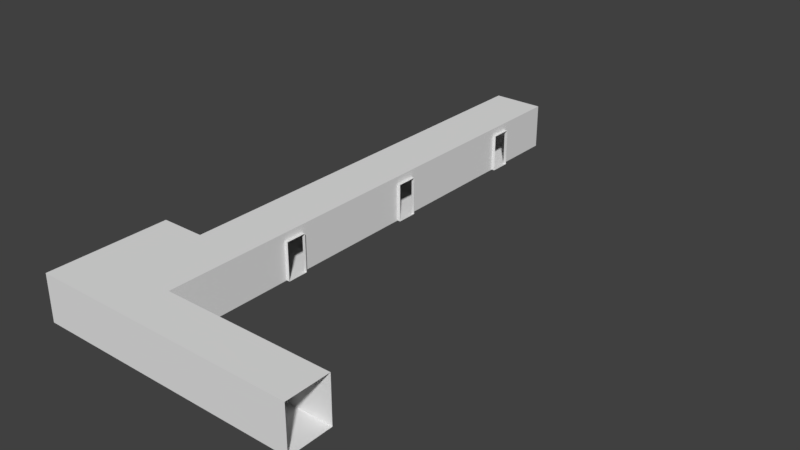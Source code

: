 # Source: school_interior5.blend  (saved by Blender 2.79.0; exported with 4.5.12 LTS)
import bpy
from mathutils import Matrix  # noqa: F401  (used for matrix-valued properties, if any)

bpy.ops.wm.read_factory_settings(use_empty=True)
scene = bpy.context.scene
scene.name = 'Scene'

# ---- collections
col_collection_1 = bpy.data.collections.new('Collection 1'); scene.collection.children.link(col_collection_1)

# ---- world
world_world = bpy.data.worlds.new('World'); scene.world = world_world
world_world.color = (0.05088, 0.05088, 0.05088)
world_world.use_sun_shadow = False
world_world.sun_shadow_jitter_overblur = 0.0
world_world.cycles.sampling_method = 'MANUAL'

# ---- meshes
me_plane_001 = bpy.data.meshes.new('Plane.001')
me_plane_001.from_pydata([(0.004499, 9.025, 0.003334), (0.004499, -0.7269, 0.003334), (7.769, -0.7269, 0.003334), (7.769, 9.025, 0.003334), (0.004499, -0.7269, 3.082), (7.769, -0.7269, 3.082), (3.56, 9.025, 0.003334), (3.56, -0.7269, 0.003334), (3.56, -0.7269, 3.082), (7.769, 2.816, 0.003334), (0.004499, 2.816, 0.003334), (3.56, 2.816, 0.003334), (21.43, -0.7269, 0.003334), (21.43, 2.816, 0.003334), (3.56, 24.85, 0.003337), (7.769, 24.85, 0.003337), (0.004499, 9.025, 3.082), (7.769, 9.025, 3.082), (3.56, 9.025, 3.082), (7.769, 2.816, 3.082), (21.43, 2.816, 3.082), (3.56, 24.85, 3.082), (7.769, 24.85, 3.082), (21.43, -0.7269, 3.082), (7.769, 14.57, 3.082), (3.56, 12.87, 0.003335), (7.769, 12.87, 0.003335), (3.56, 14.57, 3.082), (7.769, 14.57, 0.003335), (3.56, 12.87, 3.082), (7.769, 12.87, 3.082), (3.56, 14.57, 0.003335), (3.56, 26.55, 0.003337), (7.769, 26.55, 0.003337), (3.56, 26.55, 3.082), (7.769, 26.55, 3.082), (3.56, 37.25, 0.003339), (7.769, 37.25, 0.003339), (3.56, 37.25, 3.082), (7.769, 37.25, 3.082), (3.56, 38.95, 0.003339), (7.769, 38.95, 0.003339), (3.56, 38.95, 3.082), (7.769, 38.95, 3.082), (3.56, 43.96, 0.00334), (7.769, 43.96, 0.00334), (3.56, 43.96, 3.082), (7.769, 43.96, 3.082), (8.033, 24.85, 0.003337), (8.033, 24.85, 3.082), (8.033, 12.87, 3.082), (8.033, 14.57, 3.082), (8.033, 14.57, 0.003335), (8.033, 12.87, 0.003335), (8.033, 26.55, 0.003337), (8.033, 26.55, 3.082), (8.033, 37.25, 0.003339), (8.033, 37.25, 3.082), (8.033, 38.95, 0.003339), (8.033, 38.95, 3.082), (0.004499, -0.7269, 3.699), (7.769, -0.7269, 3.699), (3.56, -0.7269, 3.699), (0.004499, 9.025, 3.699), (7.769, 9.025, 3.699), (3.56, 9.025, 3.699), (7.769, 2.816, 3.699), (21.43, 2.816, 3.699), (3.56, 24.85, 3.699), (7.769, 24.85, 3.699), (21.43, -0.7269, 3.699), (7.769, 14.57, 3.699), (3.56, 14.57, 3.699), (3.56, 12.87, 3.699), (7.769, 12.87, 3.699), (3.56, 26.55, 3.699), (7.769, 26.55, 3.699), (3.56, 37.25, 3.699), (7.769, 37.25, 3.699), (3.56, 38.95, 3.699), (7.769, 38.95, 3.699), (3.56, 43.96, 3.699), (7.769, 43.96, 3.699), (3.56, 2.812, 3.699), (0.004499, 2.812, 3.699)], [], [(11, 9, 3, 6), (7, 1, 4, 8), (2, 7, 8, 5), (10, 11, 6, 0), (1, 7, 11, 10), (7, 2, 9, 11), (9, 2, 12, 13), (27, 31, 14, 21), (26, 3, 17, 30), (0, 6, 18, 16), (9, 13, 20, 19), (3, 9, 19, 17), (29, 25, 31, 27), (23, 12, 2, 5), (6, 25, 29, 18), (25, 26, 28, 31), (28, 24, 22, 15), (6, 3, 26, 25), (37, 39, 57, 56), (31, 28, 15, 14), (21, 14, 32, 34), (35, 33, 54, 55), (14, 15, 33, 32), (34, 32, 36, 38), (33, 35, 39, 37), (32, 33, 37, 36), (38, 36, 40, 42), (36, 37, 41, 40), (42, 40, 44, 46), (41, 43, 47, 45), (40, 41, 45, 44), (43, 41, 58, 59), (28, 26, 53, 52), (24, 28, 52, 51), (33, 15, 48, 54), (26, 30, 50, 53), (41, 37, 56, 58), (15, 22, 49, 48), (24, 51, 50, 30), (35, 55, 49, 22), (39, 43, 59, 57), (35, 22, 69, 76), (18, 29, 73, 65), (8, 4, 60, 62), (27, 21, 68, 72), (43, 39, 78, 80), (30, 17, 64, 74), (22, 24, 71, 69), (42, 46, 81, 79), (23, 5, 61, 70), (47, 43, 80, 82), (38, 42, 79, 77), (24, 30, 74, 71), (17, 19, 66, 64), (34, 38, 77, 75), (5, 8, 62, 61), (39, 35, 76, 78), (16, 18, 65, 63), (21, 34, 75, 68), (19, 20, 67, 66), (29, 27, 72, 73), (61, 62, 83, 66), (73, 74, 64, 65), (67, 70, 61, 66), (63, 65, 83, 84), (62, 60, 84, 83), (66, 83, 65, 64), (73, 72, 71, 74), (71, 72, 68, 69), (68, 75, 76, 69), (77, 78, 76, 75), (79, 80, 78, 77), (81, 82, 80, 79)])
_uv = me_plane_001.uv_layers.new(name='UVMap')
_uv.uv.foreach_set('vector', [0.7285, 0.8623, 0.6504, 0.8623, 0.6504, 0.7189, 0.7285, 0.7189, 1.0, 0.3677, 1.0, 0.4409, 0.9429, 0.4409, 0.9429, 0.3677, 1.0, 0.2811, 1.0, 0.3677, 0.9429, 0.3677, 0.9429, 0.2811, 0.7944, 0.8623, 0.7285, 0.8623, 0.7285, 0.7189, 0.7944, 0.7189, 0.7944, 0.9196, 0.7285, 0.9196, 0.7285, 0.8623, 0.7944, 0.8623, 0.7285, 0.9196, 0.6504, 0.9196, 0.6504, 0.8623, 0.7285, 0.8623, 0.6504, 0.8623, 0.6504, 0.9196, 0.3972, 0.9196, 0.3972, 0.8623, 0.8744, 0.1141, 0.9315, 0.1141, 0.9315, 0.3257, 0.8744, 0.3257, 0.7944, 0.2226, 0.7944, 0.1434, 0.8515, 0.1434, 0.8515, 0.2226, 0.8603, 0.9383, 0.7944, 0.9383, 0.7944, 0.875, 0.8603, 0.875, 0.9315, 0.7189, 0.9315, 1.0, 0.8744, 1.0, 0.8744, 0.7189, 0.7944, 0.1434, 0.7944, 4.907e-09, 0.8515, 0.0, 0.8515, 0.1434, 0.8744, 0.0792, 0.9315, 0.0792, 0.9315, 0.1141, 0.8744, 0.1141, 0.9429, 0.0, 1.0, 0.0, 1.0, 0.2811, 0.9429, 0.2811, 0.9315, 0.0, 0.9315, 0.0792, 0.8744, 0.0792, 0.8744, 1.963e-08, 0.7285, 0.6397, 0.6504, 0.6397, 0.6504, 0.6048, 0.7285, 0.6048, 0.7944, 0.2575, 0.8515, 0.2575, 0.8515, 0.469, 0.7944, 0.469, 0.7285, 0.7189, 0.6504, 0.7189, 0.6504, 0.6397, 0.7285, 0.6397, 0.009801, 0.983, 0.009801, 0.9196, 0.0147, 0.9196, 0.0147, 0.983, 0.7285, 0.6048, 0.6504, 0.6048, 0.6504, 0.3933, 0.7285, 0.3933, 0.8744, 0.3257, 0.9315, 0.3257, 0.9315, 0.3606, 0.8744, 0.3606, 0.0196, 0.9196, 0.0196, 0.983, 0.0147, 0.983, 0.0147, 0.9196, 0.7285, 0.3933, 0.6504, 0.3933, 0.6504, 0.3583, 0.7285, 0.3583, 0.8744, 0.3606, 0.9315, 0.3606, 0.9315, 0.581, 0.8744, 0.581, 0.7944, 0.5039, 0.8515, 0.5039, 0.8515, 0.7243, 0.7944, 0.7243, 0.7285, 0.3583, 0.6504, 0.3583, 0.6504, 0.1379, 0.7285, 0.1379, 0.8744, 0.581, 0.9315, 0.581, 0.9315, 0.6159, 0.8744, 0.6159, 0.7285, 0.1379, 0.6504, 0.1379, 0.6504, 0.103, 0.7285, 0.103, 0.8744, 0.6159, 0.9315, 0.6159, 0.9315, 0.7189, 0.8744, 0.7189, 0.7944, 0.7593, 0.8515, 0.7593, 0.8515, 0.8623, 0.7944, 0.8623, 0.7285, 0.103, 0.6504, 0.103, 0.6504, 0.0, 0.7285, 0.0, 0.0294, 0.9196, 0.0294, 0.983, 0.0245, 0.983, 0.0245, 0.9196, 0.6504, 0.6048, 0.6504, 0.6397, 0.6455, 0.6397, 0.6455, 0.6048, 0.0245, 0.9196, 0.0245, 0.983, 0.0196, 0.983, 0.0196, 0.9196, 0.6504, 0.3583, 0.6504, 0.3933, 0.6455, 0.3933, 0.6455, 0.3583, 0.004901, 0.983, 0.004901, 0.9196, 0.009801, 0.9196, 0.009801, 0.983, 0.6504, 0.103, 0.6504, 0.1379, 0.6455, 0.1379, 0.6455, 0.103, 8.842e-09, 0.983, 0.0, 0.9196, 0.004901, 0.9196, 0.004901, 0.983, 0.0343, 0.9196, 0.0392, 0.9196, 0.0392, 0.9546, 0.0343, 0.9546, 0.0392, 0.9196, 0.04411, 0.9196, 0.04411, 0.9546, 0.0392, 0.9546, 0.0294, 0.9546, 0.0294, 0.9196, 0.0343, 0.9196, 0.0343, 0.9546, 0.8515, 0.5039, 0.8515, 0.469, 0.8629, 0.469, 0.8629, 0.5039, 0.8744, 1.963e-08, 0.8744, 0.0792, 0.8629, 0.0792, 0.8629, 3.926e-08, 0.9429, 0.3677, 0.9429, 0.4409, 0.9315, 0.4409, 0.9315, 0.3677, 0.8744, 0.1141, 0.8744, 0.3257, 0.8629, 0.3257, 0.8629, 0.1141, 0.8515, 0.7593, 0.8515, 0.7243, 0.8629, 0.7243, 0.8629, 0.7593, 0.8515, 0.2226, 0.8515, 0.1434, 0.8629, 0.1434, 0.8629, 0.2226, 0.8515, 0.469, 0.8515, 0.2575, 0.8629, 0.2575, 0.8629, 0.469, 0.8744, 0.6159, 0.8744, 0.7189, 0.8629, 0.7189, 0.8629, 0.6159, 0.9429, 0.0, 0.9429, 0.2811, 0.9315, 0.2811, 0.9315, 0.0, 0.8515, 0.8623, 0.8515, 0.7593, 0.8629, 0.7593, 0.8629, 0.8623, 0.8744, 0.581, 0.8744, 0.6159, 0.8629, 0.6159, 0.8629, 0.581, 0.8515, 0.2575, 0.8515, 0.2226, 0.8629, 0.2226, 0.8629, 0.2575, 0.8515, 0.1434, 0.8515, 0.0, 0.8629, 4.907e-09, 0.8629, 0.1434, 0.8744, 0.3606, 0.8744, 0.581, 0.8629, 0.581, 0.8629, 0.3606, 0.9429, 0.2811, 0.9429, 0.3677, 0.9315, 0.3677, 0.9315, 0.2811, 0.8515, 0.7243, 0.8515, 0.5039, 0.8629, 0.5039, 0.8629, 0.7243, 0.8603, 0.875, 0.7944, 0.875, 0.7944, 0.8623, 0.8603, 0.8623, 0.8744, 0.3257, 0.8744, 0.3606, 0.8629, 0.3606, 0.8629, 0.3257, 0.8744, 0.7189, 0.8744, 1.0, 0.8629, 1.0, 0.8629, 0.7189, 0.8744, 0.0792, 0.8744, 0.1141, 0.8629, 0.1141, 0.8629, 0.0792, 0.144, 0.9196, 0.06593, 0.9196, 0.06593, 0.8624, 0.144, 0.8623, 0.06593, 0.6397, 0.144, 0.6397, 0.144, 0.7189, 0.06593, 0.7189, 0.3972, 0.8623, 0.3972, 0.9196, 0.144, 0.9196, 0.144, 0.8623, 0.0, 0.7189, 0.06593, 0.7189, 0.06593, 0.8624, 3.471e-08, 0.8624, 0.06593, 0.9196, 4.858e-08, 0.9196, 3.471e-08, 0.8624, 0.06593, 0.8624, 0.144, 0.8623, 0.06593, 0.8624, 0.06593, 0.7189, 0.144, 0.7189, 0.06593, 0.6397, 0.06593, 0.6048, 0.144, 0.6048, 0.144, 0.6397, 0.144, 0.6048, 0.06593, 0.6048, 0.06593, 0.3933, 0.144, 0.3933, 0.06593, 0.3933, 0.06593, 0.3583, 0.144, 0.3583, 0.144, 0.3933, 0.06593, 0.1379, 0.144, 0.1379, 0.144, 0.3583, 0.06593, 0.3583, 0.06593, 0.103, 0.144, 0.103, 0.144, 0.1379, 0.06593, 0.1379, 0.06593, 0.0, 0.144, 0.0, 0.144, 0.103, 0.06593, 0.103])
me_plane_001.use_remesh_preserve_volume = False
me_plane_001.use_remesh_preserve_attributes = False
me_plane_001.use_mirror_vertex_groups = False
me_plane_001.update()
me_plane_001.normals_split_custom_set([tuple(v) for v in zip(*[iter([0.0, -1.856e-08, 1.0, 0.0, -1.856e-08, 1.0, 0.0, -1.856e-08, 1.0, 0.0, -1.856e-08, 1.0, 0.0, 1.0, 2.831e-07, 0.0, 1.0, 2.831e-07, 0.0, 1.0, 2.831e-07, 0.0, 1.0, 2.831e-07, 0.0, 1.0, 2.944e-07, 0.0, 1.0, 2.944e-07, 0.0, 1.0, 2.944e-07, 0.0, 1.0, 2.944e-07, 0.0, -1.856e-08, 1.0, 0.0, -1.856e-08, 1.0, 0.0, -1.856e-08, 1.0, 0.0, -1.856e-08, 1.0, 0.0, 6.618e-08, 1.0, 0.0, 6.618e-08, 1.0, 0.0, 6.618e-08, 1.0, 0.0, 6.618e-08, 1.0, 0.0, 6.618e-08, 1.0, 0.0, 6.618e-08, 1.0, 0.0, 6.618e-08, 1.0, 0.0, 6.618e-08, 1.0, 0.0, 6.618e-08, 1.0, 0.0, 6.618e-08, 1.0, 0.0, 6.618e-08, 1.0, 0.0, 6.618e-08, 1.0, 1.0, 3.014e-08, 0.0, 1.0, 3.014e-08, 0.0, 1.0, 3.014e-08, 0.0, 1.0, 3.014e-08, 0.0, -1.0, 1.796e-07, 0.0, -1.0, 1.796e-07, 0.0, -1.0, 1.796e-07, 0.0, -1.0, 1.796e-07, 0.0, 0.0, -1.0, 0.0, 0.0, -1.0, 0.0, 0.0, -1.0, 0.0, 0.0, -1.0, 0.0, 0.0, -1.0, -2.722e-07, 0.0, -1.0, -2.722e-07, 0.0, -1.0, -2.722e-07, 0.0, -1.0, -2.722e-07, -1.0, -9.689e-08, 0.0, -1.0, -9.689e-08, 0.0, -1.0, -9.689e-08, 0.0, -1.0, -9.689e-08, 0.0, 1.0, 0.0, 0.0, 1.0, 0.0, 0.0, 1.0, 0.0, 0.0, 1.0, 0.0, 0.0, 0.0, 1.0, 2.949e-07, 0.0, 1.0, 2.949e-07, 0.0, 1.0, 2.949e-07, 0.0, 1.0, 2.949e-07, 1.0, -3.541e-08, 0.0, 1.0, -3.541e-08, 0.0, 1.0, -3.541e-08, 0.0, 1.0, -3.541e-08, 0.0, 0.0, -2.107e-07, 1.0, 0.0, -2.107e-07, 1.0, 0.0, -2.107e-07, 1.0, 0.0, -2.107e-07, 1.0, -1.0, 0.0, 0.0, -1.0, 0.0, 0.0, -1.0, 0.0, 0.0, -1.0, 0.0, 0.0, 0.0, -1.859e-07, 1.0, 0.0, -1.859e-07, 1.0, 0.0, -1.859e-07, 1.0, 0.0, -1.859e-07, 1.0, 0.0, 1.0, 0.0, 0.0, 1.0, 0.0, 0.0, 1.0, 0.0, 0.0, 1.0, 0.0, 0.0, -1.624e-07, 1.0, 0.0, -1.624e-07, 1.0, 0.0, -1.624e-07, 1.0, 0.0, -1.624e-07, 1.0, 1.0, 0.0, 0.0, 1.0, 0.0, 0.0, 1.0, 0.0, 0.0, 1.0, 0.0, 0.0, 0.0, -1.0, 0.0, 0.0, -1.0, 0.0, 0.0, -1.0, 0.0, 0.0, -1.0, 0.0, 0.0, -1.405e-07, 1.0, 0.0, -1.405e-07, 1.0, 0.0, -1.405e-07, 1.0, 0.0, -1.405e-07, 1.0, 1.0, -2.893e-08, 0.0, 1.0, -2.893e-08, 0.0, 1.0, -2.893e-08, 0.0, 1.0, -2.893e-08, 0.0, -1.0, -5.785e-08, 0.0, -1.0, -5.785e-08, 0.0, -1.0, -5.785e-08, 0.0, -1.0, -5.785e-08, 0.0, 0.0, -1.67e-07, 1.0, 0.0, -1.67e-07, 1.0, 0.0, -1.67e-07, 1.0, 0.0, -1.67e-07, 1.0, 1.0, -1.825e-07, 0.0, 1.0, -1.825e-07, 0.0, 1.0, -1.825e-07, 0.0, 1.0, -1.825e-07, 0.0, 0.0, -1.405e-07, 1.0, 0.0, -1.405e-07, 1.0, 0.0, -1.405e-07, 1.0, 0.0, -1.405e-07, 1.0, 1.0, 6.189e-08, 0.0, 1.0, 6.189e-08, 0.0, 1.0, 6.189e-08, 0.0, 1.0, 6.189e-08, 0.0, -1.0, -1.238e-07, 0.0, -1.0, -1.238e-07, 0.0, -1.0, -1.238e-07, 0.0, -1.0, -1.238e-07, 0.0, 0.0, -1.64e-07, 1.0, 0.0, -1.64e-07, 1.0, 0.0, -1.64e-07, 1.0, 0.0, -1.64e-07, 1.0, 0.0, -1.0, 0.0, 0.0, -1.0, 0.0, 0.0, -1.0, 0.0, 0.0, -1.0, 0.0, 0.0, -2.107e-07, 1.0, 0.0, -2.107e-07, 1.0, 0.0, -2.107e-07, 1.0, 0.0, -2.107e-07, 1.0, 0.0, -1.0, 0.0, 0.0, -1.0, 0.0, 0.0, -1.0, 0.0, 0.0, -1.0, 0.0, 0.0, -1.405e-07, 1.0, 0.0, -1.405e-07, 1.0, 0.0, -1.405e-07, 1.0, 0.0, -1.405e-07, 1.0, 0.0, 1.0, 0.0, 0.0, 1.0, 0.0, 0.0, 1.0, 0.0, 0.0, 1.0, 0.0, 0.0, -1.405e-07, 1.0, 0.0, -1.405e-07, 1.0, 0.0, -1.405e-07, 1.0, 0.0, -1.405e-07, 1.0, 0.0, 1.0, 0.0, 0.0, 1.0, 0.0, 0.0, 1.0, 0.0, 0.0, 1.0, 0.0, 0.0, 0.0, -1.0, 0.0, 0.0, -1.0, 0.0, 0.0, -1.0, 0.0, 0.0, -1.0, 0.0, 1.405e-07, -1.0, 0.0, 1.405e-07, -1.0, 0.0, 1.405e-07, -1.0, 0.0, 1.405e-07, -1.0, 0.0, 0.0, -1.0, 0.0, 0.0, -1.0, 0.0, 0.0, -1.0, 0.0, 0.0, -1.0, -1.0, 5.254e-08, 0.0, -1.0, 5.254e-08, 0.0, -1.0, 5.254e-08, 0.0, -1.0, 5.254e-08, 0.0, 1.0, 6.829e-08, 0.0, 1.0, 6.829e-08, 0.0, 1.0, 6.829e-08, 0.0, 1.0, 6.829e-08, 0.0, 0.0, 1.0, 2.173e-07, 0.0, 1.0, 2.173e-07, 0.0, 1.0, 2.173e-07, 0.0, 1.0, 2.173e-07, 1.0, -2.989e-09, 0.0, 1.0, -2.989e-09, 0.0, 1.0, -2.989e-09, 0.0, 1.0, -2.989e-09, 0.0, -1.0, 0.0, 0.0, -1.0, 0.0, 0.0, -1.0, 0.0, 0.0, -1.0, 0.0, 0.0, -1.0, 6.952e-08, 0.0, -1.0, 6.952e-08, 0.0, -1.0, 6.952e-08, 0.0, -1.0, 6.952e-08, 0.0, -1.0, -1.445e-08, 0.0, -1.0, -1.445e-08, 0.0, -1.0, -1.445e-08, 0.0, -1.0, -1.445e-08, 0.0, 1.0, -5.864e-08, 0.0, 1.0, -5.864e-08, 0.0, 1.0, -5.864e-08, 0.0, 1.0, -5.864e-08, 0.0, 0.0, 1.0, 1.132e-07, 0.0, 1.0, 1.132e-07, 0.0, 1.0, 1.132e-07, 0.0, 1.0, 1.132e-07, -1.0, -8.312e-08, 0.0, -1.0, -8.312e-08, 0.0, -1.0, -8.312e-08, 0.0, -1.0, -8.312e-08, 0.0, 1.0, 0.0, 0.0, 1.0, 0.0, 0.0, 1.0, 0.0, 0.0, 1.0, 0.0, 0.0, -1.0, 1.051e-07, 0.0, -1.0, 1.051e-07, 0.0, -1.0, 1.051e-07, 0.0, -1.0, 1.051e-07, 0.0, -1.0, 1.436e-08, 0.0, -1.0, 1.436e-08, 0.0, -1.0, 1.436e-08, 0.0, -1.0, 1.436e-08, 0.0, 1.0, 1.734e-08, 0.0, 1.0, 1.734e-08, 0.0, 1.0, 1.734e-08, 0.0, 1.0, 1.734e-08, 0.0, 0.0, 1.0, 1.836e-07, 0.0, 1.0, 1.836e-07, 0.0, 1.0, 1.836e-07, 0.0, 1.0, 1.836e-07, -1.0, -5.538e-09, 0.0, -1.0, -5.538e-09, 0.0, -1.0, -5.538e-09, 0.0, -1.0, -5.538e-09, 0.0, 0.0, -1.0, 0.0, 0.0, -1.0, 0.0, 0.0, -1.0, 0.0, 0.0, -1.0, 0.0, 1.0, -1.001e-07, 0.0, 1.0, -1.001e-07, 0.0, 1.0, -1.001e-07, 0.0, 1.0, -1.001e-07, 0.0, 0.0, -1.0, 0.0, 0.0, -1.0, 0.0, 0.0, -1.0, 0.0, 0.0, -1.0, 0.0, 1.0, 2.735e-08, 0.0, 1.0, 2.735e-08, 0.0, 1.0, 2.735e-08, 0.0, 1.0, 2.735e-08, 0.0, -1.282e-07, 6.733e-08, -1.0, -1.282e-07, 6.733e-08, -1.0, -1.282e-07, 6.733e-08, -1.0, -1.282e-07, 6.733e-08, -1.0, 0.0, 1.859e-07, -1.0, 0.0, 1.859e-07, -1.0, 0.0, 1.859e-07, -1.0, 0.0, 1.859e-07, -1.0, 0.0, -6.73e-08, -1.0, 0.0, -6.73e-08, -1.0, 0.0, -6.73e-08, -1.0, 0.0, -6.73e-08, -1.0, 0.0, -1.151e-07, -1.0, 0.0, -1.151e-07, -1.0, 0.0, -1.151e-07, -1.0, 0.0, -1.151e-07, -1.0, 0.0, 2.021e-07, -1.0, 0.0, 2.021e-07, -1.0, 0.0, 2.021e-07, -1.0, 0.0, 2.021e-07, -1.0, -1.459e-07, -3.838e-08, -1.0, -1.459e-07, -3.838e-08, -1.0, -1.459e-07, -3.838e-08, -1.0, -1.459e-07, -3.838e-08, -1.0, 0.0, 2.809e-07, -1.0, 0.0, 2.809e-07, -1.0, 0.0, 2.809e-07, -1.0, 0.0, 2.809e-07, -1.0, 0.0, 1.624e-07, -1.0, 0.0, 1.624e-07, -1.0, 0.0, 1.624e-07, -1.0, 0.0, 1.624e-07, -1.0, 0.0, 1.405e-07, -1.0, 0.0, 1.405e-07, -1.0, 0.0, 1.405e-07, -1.0, 0.0, 1.405e-07, -1.0, 0.0, 1.781e-07, -1.0, 0.0, 1.781e-07, -1.0, 0.0, 1.781e-07, -1.0, 0.0, 1.781e-07, -1.0, 0.0, 0.0, -1.0, 0.0, 0.0, -1.0, 0.0, 0.0, -1.0, 0.0, 0.0, -1.0, 0.0, 1.906e-07, -1.0, 0.0, 1.906e-07, -1.0, 0.0, 1.906e-07, -1.0, 0.0, 1.906e-07, -1.0])] * 3)])

# ---- objects
ob_plane_002 = bpy.data.objects.new('Plane.002', me_plane_001)

# ---- transforms, parenting, visibility, modifiers, constraints
ob_plane_002.location = (0.0, 0.0, 0.0)
ob_plane_002.rotation_euler = (-1.629e-07, 0.0, 0.0)
ob_plane_002.color = (0.8, 0.8, 0.8, 1.0)
ob_plane_002.lineart.crease_threshold = 0.0

# ---- collection membership
col_collection_1.objects.link(ob_plane_002)

# ---- scene / render settings (as saved in the file)
scene.frame_start = 1; scene.frame_end = 250; scene.frame_set(1)
scene.render.engine = 'BLENDER_EEVEE_NEXT'
scene.render.resolution_percentage = 50
scene.render.dither_intensity = 0.0
scene.cycles.use_denoising = False
scene.cycles.samples = 128
scene.cycles.sampling_pattern = 'TABULATED_SOBOL'
scene.cycles.use_adaptive_sampling = False
scene.cycles.use_light_tree = False
scene.cycles.blur_glossy = 0.0
scene.cycles.sample_clamp_indirect = 0.0
scene.view_settings.view_transform = 'Standard'
bpy.context.view_layer.update()

# ---- added for rendering (the .blend has no active camera and no usable light): camera, sun
cam_auto = bpy.data.cameras.new('AutoCamera')
cam_auto.lens = 50.0
cam_auto.sensor_width = 36.0
cam_auto.clip_end = 1000.0
ob_auto_camera = bpy.data.objects.new('AutoCamera', cam_auto)
scene.collection.objects.link(ob_auto_camera)
ob_auto_camera.location = (56.6896, -33.5547, 38.6308)
ob_auto_camera.rotation_euler = (1.09748, -7.21219e-08, 0.694738)
scene.camera = ob_auto_camera
light_auto_sun = bpy.data.lights.new('AutoSun', 'SUN')
light_auto_sun.energy = 3.0
light_auto_sun.angle = 0.0523599
ob_auto_sun = bpy.data.objects.new('AutoSun', light_auto_sun)
scene.collection.objects.link(ob_auto_sun)
ob_auto_sun.rotation_euler = (0.872665, 0.174533, 0.523599)
bpy.context.view_layer.update()

